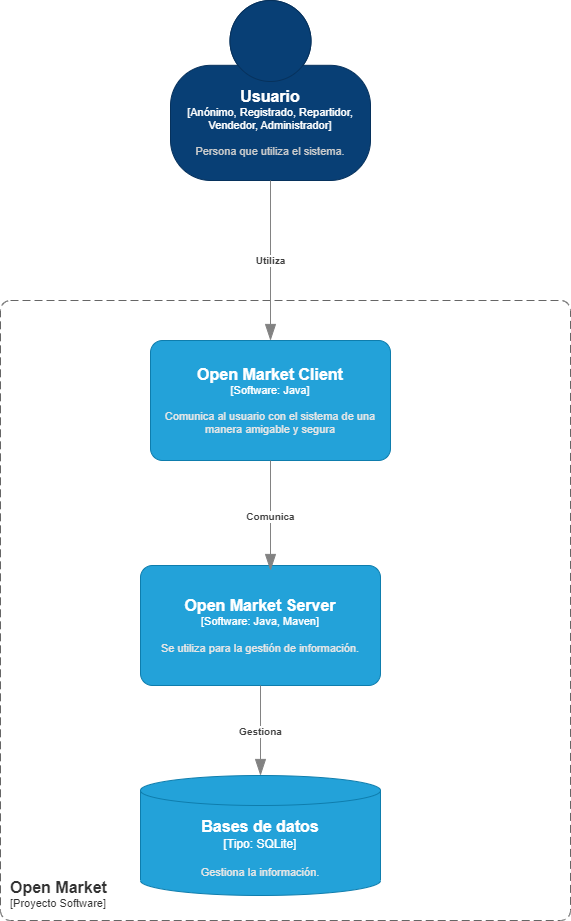

The diagram above was exported from draw.io. Its source (the exported page's mxGraphModel, read from the mxfile embedded in the PNG):
<mxGraphModel dx="1760" dy="904" grid="1" gridSize="10" guides="1" tooltips="1" connect="1" arrows="1" fold="1" page="1" pageScale="1" pageWidth="827" pageHeight="1169" math="0" shadow="0">
  <root>
    <mxCell id="0" />
    <mxCell id="1" parent="0" />
    <object placeholders="1" c4Type="Bases de datos" c4Container="Tipo" c4Technology="SQLite" c4Description="Gestiona la información." label="&lt;font style=&quot;font-size: 16px&quot;&gt;&lt;b&gt;%c4Type%&lt;/b&gt;&lt;/font&gt;&lt;div&gt;[%c4Container%:&amp;nbsp;%c4Technology%]&lt;/div&gt;&lt;br&gt;&lt;div&gt;&lt;font style=&quot;font-size: 11px&quot;&gt;&lt;font color=&quot;#E6E6E6&quot;&gt;%c4Description%&lt;/font&gt;&lt;/div&gt;" id="FYok208xHjUtbik4eipG-2">
      <mxCell style="shape=cylinder3;size=15;whiteSpace=wrap;html=1;boundedLbl=1;rounded=0;labelBackgroundColor=none;fillColor=#23A2D9;fontSize=12;fontColor=#ffffff;align=center;strokeColor=#0E7DAD;metaEdit=1;points=[[0.5,0,0],[1,0.25,0],[1,0.5,0],[1,0.75,0],[0.5,1,0],[0,0.75,0],[0,0.5,0],[0,0.25,0]];resizable=0;" parent="1" vertex="1">
        <mxGeometry x="150" y="795" width="240" height="120" as="geometry" />
      </mxCell>
    </object>
    <object placeholders="1" c4Name="Open Market Client" c4Type="Software" c4Technology="Java" c4Description="Comunica al usuario con el sistema de una manera amigable y segura" label="&lt;font style=&quot;font-size: 16px&quot;&gt;&lt;b&gt;%c4Name%&lt;/b&gt;&lt;/font&gt;&lt;div&gt;[%c4Type%: %c4Technology%]&lt;/div&gt;&lt;br&gt;&lt;div&gt;&lt;font style=&quot;font-size: 11px&quot;&gt;&lt;font color=&quot;#E6E6E6&quot;&gt;%c4Description%&lt;/font&gt;&lt;/div&gt;" id="3_mR8iAf8_4nXbWpoPdK-1">
      <mxCell style="rounded=1;whiteSpace=wrap;html=1;fontSize=11;labelBackgroundColor=none;fillColor=#23A2D9;fontColor=#ffffff;align=center;arcSize=10;strokeColor=#0E7DAD;metaEdit=1;resizable=0;points=[[0.25,0,0],[0.5,0,0],[0.75,0,0],[1,0.25,0],[1,0.5,0],[1,0.75,0],[0.75,1,0],[0.5,1,0],[0.25,1,0],[0,0.75,0],[0,0.5,0],[0,0.25,0]];" parent="1" vertex="1">
        <mxGeometry x="160" y="360" width="240" height="120" as="geometry" />
      </mxCell>
    </object>
    <object placeholders="1" c4Name="Open Market Server" c4Type="Software" c4Technology="Java, Maven" c4Description="Se utiliza para la gestión de información." label="&lt;font style=&quot;font-size: 16px&quot;&gt;&lt;b&gt;%c4Name%&lt;/b&gt;&lt;/font&gt;&lt;div&gt;[%c4Type%: %c4Technology%]&lt;/div&gt;&lt;br&gt;&lt;div&gt;&lt;font style=&quot;font-size: 11px&quot;&gt;&lt;font color=&quot;#E6E6E6&quot;&gt;%c4Description%&lt;/font&gt;&lt;/div&gt;" id="3_mR8iAf8_4nXbWpoPdK-2">
      <mxCell style="rounded=1;whiteSpace=wrap;html=1;fontSize=11;labelBackgroundColor=none;fillColor=#23A2D9;fontColor=#ffffff;align=center;arcSize=10;strokeColor=#0E7DAD;metaEdit=1;resizable=0;points=[[0.25,0,0],[0.5,0,0],[0.75,0,0],[1,0.25,0],[1,0.5,0],[1,0.75,0],[0.75,1,0],[0.5,1,0],[0.25,1,0],[0,0.75,0],[0,0.5,0],[0,0.25,0]];" parent="1" vertex="1">
        <mxGeometry x="150" y="585" width="240" height="120" as="geometry" />
      </mxCell>
    </object>
    <object placeholders="1" c4Name="Usuario" c4Type="Anónimo, Registrado, Repartidor, Vendedor, Administrador" c4Description="Persona que utiliza el sistema." label="&lt;font style=&quot;font-size: 16px&quot;&gt;&lt;b&gt;%c4Name%&lt;/b&gt;&lt;/font&gt;&lt;div&gt;[%c4Type%]&lt;/div&gt;&lt;br&gt;&lt;div&gt;&lt;font style=&quot;font-size: 11px&quot;&gt;&lt;font color=&quot;#cccccc&quot;&gt;%c4Description%&lt;/font&gt;&lt;/div&gt;" id="wwIkdsQE5CGfrwXlEnXy-1">
      <mxCell style="html=1;fontSize=11;dashed=0;whiteSpace=wrap;fillColor=#083F75;strokeColor=#06315C;fontColor=#ffffff;shape=mxgraph.c4.person2;align=center;metaEdit=1;points=[[0.5,0,0],[1,0.5,0],[1,0.75,0],[0.75,1,0],[0.5,1,0],[0.25,1,0],[0,0.75,0],[0,0.5,0]];resizable=0;" parent="1" vertex="1">
        <mxGeometry x="180" y="20" width="200" height="180" as="geometry" />
      </mxCell>
    </object>
    <object placeholders="1" c4Name="Open Market" c4Type="SystemScopeBoundary" c4Application="Proyecto Software" label="&lt;font style=&quot;font-size: 16px&quot;&gt;&lt;b&gt;&lt;div style=&quot;text-align: left&quot;&gt;%c4Name%&lt;/div&gt;&lt;/b&gt;&lt;/font&gt;&lt;div style=&quot;text-align: left&quot;&gt;[%c4Application%]&lt;/div&gt;" id="VL9PJEEGy9-tTT2_VPKO-1">
      <mxCell style="rounded=1;fontSize=11;whiteSpace=wrap;html=1;dashed=1;arcSize=20;fillColor=none;strokeColor=#666666;fontColor=#333333;labelBackgroundColor=none;align=left;verticalAlign=bottom;labelBorderColor=none;spacingTop=0;spacing=10;dashPattern=8 4;metaEdit=1;rotatable=0;perimeter=rectanglePerimeter;noLabel=0;labelPadding=0;allowArrows=0;connectable=0;expand=0;recursiveResize=0;editable=1;pointerEvents=0;absoluteArcSize=1;points=[[0.25,0,0],[0.5,0,0],[0.75,0,0],[1,0.25,0],[1,0.5,0],[1,0.75,0],[0.75,1,0],[0.5,1,0],[0.25,1,0],[0,0.75,0],[0,0.5,0],[0,0.25,0]];" parent="1" vertex="1">
        <mxGeometry x="10" y="320" width="570" height="620" as="geometry" />
      </mxCell>
    </object>
    <object placeholders="1" c4Type="Relationship" c4Description="Utiliza" label="&lt;div style=&quot;text-align: left&quot;&gt;&lt;div style=&quot;text-align: center&quot;&gt;&lt;b&gt;%c4Description%&lt;/b&gt;&lt;/div&gt;" id="MfLhB3_H40oh7tXj4YTJ-1">
      <mxCell style="endArrow=blockThin;html=1;fontSize=10;fontColor=#404040;strokeWidth=1;endFill=1;strokeColor=#828282;elbow=vertical;metaEdit=1;endSize=14;startSize=14;jumpStyle=arc;jumpSize=16;rounded=0;edgeStyle=orthogonalEdgeStyle;exitX=0.5;exitY=1;exitDx=0;exitDy=0;exitPerimeter=0;entryX=0.5;entryY=0;entryDx=0;entryDy=0;entryPerimeter=0;" parent="1" source="wwIkdsQE5CGfrwXlEnXy-1" target="3_mR8iAf8_4nXbWpoPdK-1" edge="1">
        <mxGeometry width="240" relative="1" as="geometry">
          <mxPoint x="360" y="290" as="sourcePoint" />
          <mxPoint x="140" y="320" as="targetPoint" />
        </mxGeometry>
      </mxCell>
    </object>
    <object placeholders="1" c4Type="Relationship" c4Description="Gestiona" label="&lt;div style=&quot;text-align: left&quot;&gt;&lt;div style=&quot;text-align: center&quot;&gt;&lt;b&gt;%c4Description%&lt;/b&gt;&lt;/div&gt;" id="MfLhB3_H40oh7tXj4YTJ-8">
      <mxCell style="endArrow=blockThin;html=1;fontSize=10;fontColor=#404040;strokeWidth=1;endFill=1;strokeColor=#828282;elbow=vertical;metaEdit=1;endSize=14;startSize=14;jumpStyle=arc;jumpSize=16;rounded=0;edgeStyle=orthogonalEdgeStyle;" parent="1" source="3_mR8iAf8_4nXbWpoPdK-2" target="FYok208xHjUtbik4eipG-2" edge="1">
        <mxGeometry width="240" relative="1" as="geometry">
          <mxPoint x="260" y="705" as="sourcePoint" />
          <mxPoint x="500" y="705" as="targetPoint" />
        </mxGeometry>
      </mxCell>
    </object>
    <object placeholders="1" c4Type="Relationship" c4Description="Comunica" label="&lt;div style=&quot;text-align: left&quot;&gt;&lt;div style=&quot;text-align: center&quot;&gt;&lt;b&gt;%c4Description%&lt;/b&gt;&lt;/div&gt;" id="MfLhB3_H40oh7tXj4YTJ-10">
      <mxCell style="endArrow=blockThin;html=1;fontSize=10;fontColor=#404040;strokeWidth=1;endFill=1;strokeColor=#828282;elbow=vertical;metaEdit=1;endSize=14;startSize=14;jumpStyle=arc;jumpSize=16;rounded=0;edgeStyle=orthogonalEdgeStyle;exitX=0.5;exitY=1;exitDx=0;exitDy=0;exitPerimeter=0;" parent="1" source="3_mR8iAf8_4nXbWpoPdK-1" edge="1">
        <mxGeometry width="240" relative="1" as="geometry">
          <mxPoint x="320" y="380" as="sourcePoint" />
          <mxPoint x="280" y="590" as="targetPoint" />
          <Array as="points">
            <mxPoint x="280" y="585" />
          </Array>
        </mxGeometry>
      </mxCell>
    </object>
  </root>
</mxGraphModel>